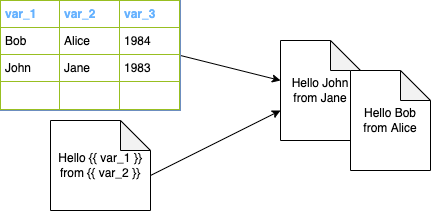

The diagram above was exported from draw.io. Its source (the exported page's mxGraphModel, read from the mxfile embedded in the PNG):
<mxGraphModel dx="1342" dy="913" grid="1" gridSize="10" guides="1" tooltips="1" connect="1" arrows="1" fold="1" page="1" pageScale="1" pageWidth="827" pageHeight="1169" math="0" shadow="0">
  <root>
    <mxCell id="0" />
    <mxCell id="1" parent="0" />
    <mxCell id="8" style="edgeStyle=none;html=1;exitX=1;exitY=0.5;exitDx=0;exitDy=0;" edge="1" parent="1" source="5" target="10">
      <mxGeometry relative="1" as="geometry">
        <mxPoint x="580" y="220" as="targetPoint" />
      </mxGeometry>
    </mxCell>
    <mxCell id="5" value="&lt;table border=&quot;1&quot; width=&quot;100%&quot; cellpadding=&quot;4&quot; style=&quot;width: 100% ; height: 100% ; border-collapse: collapse ; background-color: rgb(255 , 255 , 255)&quot;&gt;&lt;tbody&gt;&lt;tr style=&quot;color: rgb(255 , 255 , 255) ; border: 1px solid rgb(152 , 191 , 33)&quot;&gt;&lt;th align=&quot;left&quot;&gt;&lt;font color=&quot;#66b2ff&quot;&gt;var_1&lt;/font&gt;&lt;/th&gt;&lt;th align=&quot;left&quot;&gt;&lt;font color=&quot;#66b2ff&quot;&gt;var_2&lt;/font&gt;&lt;/th&gt;&lt;th align=&quot;left&quot;&gt;&lt;font color=&quot;#66b2ff&quot;&gt;var_3&lt;/font&gt;&lt;/th&gt;&lt;/tr&gt;&lt;tr style=&quot;border: 1px solid #98bf21&quot;&gt;&lt;td&gt;Bob&lt;/td&gt;&lt;td&gt;Alice&lt;/td&gt;&lt;td&gt;1984&lt;/td&gt;&lt;/tr&gt;&lt;tr style=&quot;border: 1px solid rgb(152 , 191 , 33)&quot;&gt;&lt;td&gt;&lt;span&gt;John&lt;/span&gt;&lt;/td&gt;&lt;td&gt;&lt;span&gt;Jane&lt;/span&gt;&lt;/td&gt;&lt;td&gt;&lt;span&gt;1983&lt;/span&gt;&lt;/td&gt;&lt;/tr&gt;&lt;tr style=&quot;border: 1px solid #98bf21&quot;&gt;&lt;td&gt;&lt;br&gt;&lt;/td&gt;&lt;td&gt;&lt;/td&gt;&lt;td&gt;&lt;/td&gt;&lt;/tr&gt;&lt;/tbody&gt;&lt;/table&gt;" style="text;html=1;overflow=fill;rounded=0;fillColor=#dae8fc;strokeColor=#6c8ebf;" vertex="1" parent="1">
      <mxGeometry x="80" y="80" width="180" height="110" as="geometry" />
    </mxCell>
    <mxCell id="9" style="edgeStyle=none;html=1;exitX=0;exitY=0;exitDx=80;exitDy=65;exitPerimeter=0;" edge="1" parent="1" source="11" target="10">
      <mxGeometry relative="1" as="geometry">
        <mxPoint x="590" y="240" as="targetPoint" />
        <mxPoint x="360" y="345" as="sourcePoint" />
      </mxGeometry>
    </mxCell>
    <mxCell id="10" value="&lt;span&gt;Hello John from Jane&lt;/span&gt;" style="shape=note;whiteSpace=wrap;html=1;backgroundOutline=1;darkOpacity=0.05;" vertex="1" parent="1">
      <mxGeometry x="360" y="120" width="80" height="100" as="geometry" />
    </mxCell>
    <mxCell id="11" value="Hello {{ var_1 }} from {{ var_2 }}" style="shape=note;whiteSpace=wrap;html=1;backgroundOutline=1;darkOpacity=0.05;" vertex="1" parent="1">
      <mxGeometry x="130" y="200" width="100" height="90" as="geometry" />
    </mxCell>
    <mxCell id="12" value="Hello Bob from Alice" style="shape=note;whiteSpace=wrap;html=1;backgroundOutline=1;darkOpacity=0.05;" vertex="1" parent="1">
      <mxGeometry x="430" y="150" width="80" height="100" as="geometry" />
    </mxCell>
  </root>
</mxGraphModel>